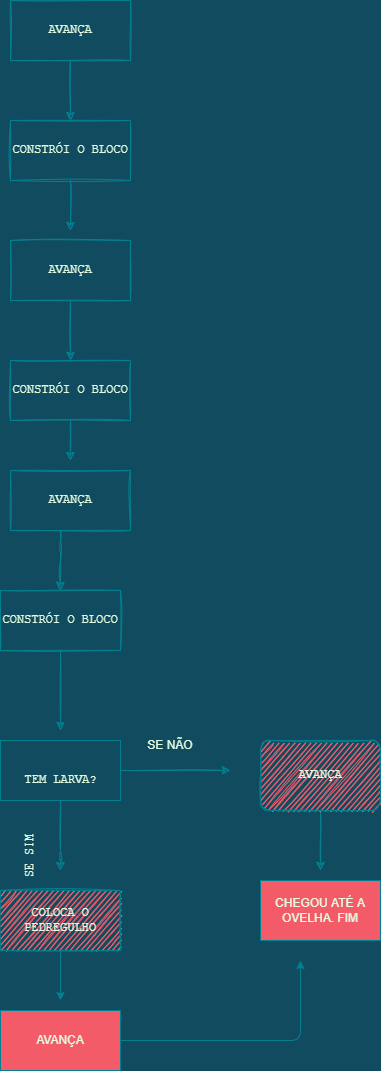

The diagram above was exported from draw.io. Its source (the exported page's mxGraphModel, read from the mxfile embedded in the PNG):
<mxGraphModel dx="868" dy="474" grid="1" gridSize="10" guides="1" tooltips="1" connect="1" arrows="1" fold="1" page="1" pageScale="1" pageWidth="827" pageHeight="1169" background="#114B5F" math="0" shadow="0">
  <root>
    <mxCell id="0" />
    <mxCell id="1" parent="0" />
    <mxCell id="cbGo8amWhDDddPdE7qFh-12" style="edgeStyle=orthogonalEdgeStyle;shape=arrow;rounded=0;orthogonalLoop=1;jettySize=auto;html=1;exitX=0.5;exitY=1;exitDx=0;exitDy=0;sketch=1;strokeColor=#028090;fontColor=#E4FDE1;labelBackgroundColor=#114B5F;" parent="1" edge="1">
      <mxGeometry relative="1" as="geometry">
        <mxPoint x="450" y="220" as="sourcePoint" />
        <mxPoint x="450" y="220" as="targetPoint" />
      </mxGeometry>
    </mxCell>
    <mxCell id="XTsKDz8rIywyFctx67LO-19" style="edgeStyle=orthogonalEdgeStyle;sketch=1;orthogonalLoop=1;jettySize=auto;html=1;fontFamily=Courier New;strokeColor=#028090;fontColor=#E4FDE1;labelBackgroundColor=#114B5F;" parent="1" source="XTsKDz8rIywyFctx67LO-1" edge="1">
      <mxGeometry relative="1" as="geometry">
        <mxPoint x="330" y="120" as="targetPoint" />
      </mxGeometry>
    </mxCell>
    <mxCell id="XTsKDz8rIywyFctx67LO-1" value="AVANÇA" style="rounded=0;whiteSpace=wrap;html=1;fontFamily=Courier New;sketch=1;fillColor=none;strokeColor=#028090;fontColor=#E4FDE1;" parent="1" vertex="1">
      <mxGeometry x="270" width="120" height="60" as="geometry" />
    </mxCell>
    <mxCell id="XTsKDz8rIywyFctx67LO-24" style="edgeStyle=orthogonalEdgeStyle;sketch=1;orthogonalLoop=1;jettySize=auto;html=1;fontFamily=Courier New;strokeColor=#028090;fontColor=#E4FDE1;labelBackgroundColor=#114B5F;" parent="1" source="XTsKDz8rIywyFctx67LO-20" edge="1">
      <mxGeometry relative="1" as="geometry">
        <mxPoint x="330" y="230" as="targetPoint" />
      </mxGeometry>
    </mxCell>
    <mxCell id="XTsKDz8rIywyFctx67LO-20" value="CONSTRÓI O BLOCO" style="rounded=0;whiteSpace=wrap;html=1;sketch=1;fontFamily=Courier New;fillColor=none;strokeColor=#028090;fontColor=#E4FDE1;" parent="1" vertex="1">
      <mxGeometry x="270" y="120" width="120" height="60" as="geometry" />
    </mxCell>
    <mxCell id="XTsKDz8rIywyFctx67LO-21" style="edgeStyle=orthogonalEdgeStyle;sketch=1;orthogonalLoop=1;jettySize=auto;html=1;fontFamily=Courier New;strokeColor=#028090;fontColor=#E4FDE1;labelBackgroundColor=#114B5F;" parent="1" source="XTsKDz8rIywyFctx67LO-22" edge="1">
      <mxGeometry relative="1" as="geometry">
        <mxPoint x="330" y="360" as="targetPoint" />
      </mxGeometry>
    </mxCell>
    <mxCell id="XTsKDz8rIywyFctx67LO-22" value="AVANÇA" style="rounded=0;whiteSpace=wrap;html=1;fontFamily=Courier New;sketch=1;fillColor=none;strokeColor=#028090;fontColor=#E4FDE1;" parent="1" vertex="1">
      <mxGeometry x="270" y="240" width="120" height="60" as="geometry" />
    </mxCell>
    <mxCell id="XTsKDz8rIywyFctx67LO-28" style="edgeStyle=orthogonalEdgeStyle;sketch=1;orthogonalLoop=1;jettySize=auto;html=1;fontFamily=Courier New;strokeColor=#028090;fontColor=#E4FDE1;labelBackgroundColor=#114B5F;" parent="1" source="XTsKDz8rIywyFctx67LO-23" edge="1">
      <mxGeometry relative="1" as="geometry">
        <mxPoint x="330" y="460" as="targetPoint" />
      </mxGeometry>
    </mxCell>
    <mxCell id="XTsKDz8rIywyFctx67LO-23" value="CONSTRÓI O BLOCO" style="rounded=0;whiteSpace=wrap;html=1;sketch=1;fontFamily=Courier New;fillColor=none;strokeColor=#028090;fontColor=#E4FDE1;" parent="1" vertex="1">
      <mxGeometry x="270" y="360" width="120" height="60" as="geometry" />
    </mxCell>
    <mxCell id="XTsKDz8rIywyFctx67LO-25" style="edgeStyle=orthogonalEdgeStyle;sketch=1;orthogonalLoop=1;jettySize=auto;html=1;fontFamily=Courier New;strokeColor=#028090;fontColor=#E4FDE1;labelBackgroundColor=#114B5F;" parent="1" source="XTsKDz8rIywyFctx67LO-26" edge="1">
      <mxGeometry relative="1" as="geometry">
        <mxPoint x="320" y="590" as="targetPoint" />
        <Array as="points">
          <mxPoint x="320" y="550" />
          <mxPoint x="320" y="550" />
        </Array>
      </mxGeometry>
    </mxCell>
    <mxCell id="XTsKDz8rIywyFctx67LO-26" value="AVANÇA" style="rounded=0;whiteSpace=wrap;html=1;fontFamily=Courier New;sketch=1;fillColor=none;strokeColor=#028090;fontColor=#E4FDE1;" parent="1" vertex="1">
      <mxGeometry x="270" y="470" width="120" height="60" as="geometry" />
    </mxCell>
    <mxCell id="XTsKDz8rIywyFctx67LO-29" style="edgeStyle=orthogonalEdgeStyle;sketch=1;orthogonalLoop=1;jettySize=auto;html=1;fontFamily=Courier New;strokeColor=#028090;fontColor=#E4FDE1;labelBackgroundColor=#114B5F;" parent="1" source="XTsKDz8rIywyFctx67LO-27" edge="1">
      <mxGeometry relative="1" as="geometry">
        <mxPoint x="320" y="730" as="targetPoint" />
      </mxGeometry>
    </mxCell>
    <mxCell id="XTsKDz8rIywyFctx67LO-27" value="CONSTRÓI O BLOCO" style="rounded=0;whiteSpace=wrap;html=1;sketch=1;fontFamily=Courier New;fillColor=none;strokeColor=#028090;fontColor=#E4FDE1;" parent="1" vertex="1">
      <mxGeometry x="260" y="590" width="120" height="60" as="geometry" />
    </mxCell>
    <mxCell id="XTsKDz8rIywyFctx67LO-30" value="TEM LARVA?&lt;br&gt;" style="text;html=1;resizable=0;autosize=1;align=center;verticalAlign=middle;points=[];fillColor=none;strokeColor=none;rounded=0;sketch=1;fontFamily=Courier New;fontColor=#E4FDE1;" parent="1" vertex="1">
      <mxGeometry x="275" y="770" width="90" height="20" as="geometry" />
    </mxCell>
    <mxCell id="XTsKDz8rIywyFctx67LO-33" style="edgeStyle=orthogonalEdgeStyle;sketch=1;orthogonalLoop=1;jettySize=auto;html=1;fontFamily=Courier New;strokeColor=#028090;fontColor=#E4FDE1;labelBackgroundColor=#114B5F;" parent="1" source="XTsKDz8rIywyFctx67LO-31" edge="1">
      <mxGeometry relative="1" as="geometry">
        <mxPoint x="320" y="870" as="targetPoint" />
        <Array as="points">
          <mxPoint x="320" y="860" />
          <mxPoint x="320" y="860" />
        </Array>
      </mxGeometry>
    </mxCell>
    <mxCell id="XTsKDz8rIywyFctx67LO-34" style="edgeStyle=orthogonalEdgeStyle;sketch=1;orthogonalLoop=1;jettySize=auto;html=1;fontFamily=Courier New;strokeColor=#028090;fontColor=#E4FDE1;labelBackgroundColor=#114B5F;" parent="1" source="XTsKDz8rIywyFctx67LO-31" edge="1">
      <mxGeometry relative="1" as="geometry">
        <mxPoint x="490" y="770" as="targetPoint" />
      </mxGeometry>
    </mxCell>
    <mxCell id="XTsKDz8rIywyFctx67LO-31" value="" style="rounded=0;whiteSpace=wrap;html=1;sketch=0;fontFamily=Courier New;glass=0;shadow=0;fillColor=none;strokeColor=#028090;fontColor=#E4FDE1;" parent="1" vertex="1">
      <mxGeometry x="260" y="740" width="120" height="60" as="geometry" />
    </mxCell>
    <mxCell id="XTsKDz8rIywyFctx67LO-38" style="edgeStyle=orthogonalEdgeStyle;sketch=1;orthogonalLoop=1;jettySize=auto;html=1;fontFamily=Courier New;strokeColor=#028090;fontColor=#E4FDE1;labelBackgroundColor=#114B5F;" parent="1" source="XTsKDz8rIywyFctx67LO-35" edge="1">
      <mxGeometry relative="1" as="geometry">
        <mxPoint x="580" y="870" as="targetPoint" />
      </mxGeometry>
    </mxCell>
    <mxCell id="XTsKDz8rIywyFctx67LO-35" value="AVANÇA" style="rounded=1;whiteSpace=wrap;html=1;sketch=1;fontFamily=Courier New;fillColor=#F45B69;strokeColor=#028090;fontColor=#E4FDE1;" parent="1" vertex="1">
      <mxGeometry x="520" y="740" width="120" height="70" as="geometry" />
    </mxCell>
    <mxCell id="XTsKDz8rIywyFctx67LO-43" style="edgeStyle=orthogonalEdgeStyle;curved=0;rounded=1;sketch=0;orthogonalLoop=1;jettySize=auto;html=1;fontColor=#E4FDE1;strokeColor=#028090;fillColor=#F45B69;labelBackgroundColor=#114B5F;" parent="1" source="XTsKDz8rIywyFctx67LO-36" edge="1">
      <mxGeometry relative="1" as="geometry">
        <mxPoint x="320" y="1000" as="targetPoint" />
      </mxGeometry>
    </mxCell>
    <mxCell id="XTsKDz8rIywyFctx67LO-36" value="COLOCA O PEDREGULHO&lt;br&gt;" style="rounded=0;whiteSpace=wrap;html=1;sketch=1;fontFamily=Courier New;fillColor=#F45B69;strokeColor=#028090;fontColor=#E4FDE1;" parent="1" vertex="1">
      <mxGeometry x="260" y="890" width="120" height="60" as="geometry" />
    </mxCell>
    <mxCell id="XTsKDz8rIywyFctx67LO-37" value="SE SIM" style="text;html=1;strokeColor=none;fillColor=none;align=center;verticalAlign=middle;whiteSpace=wrap;rounded=0;sketch=1;fontFamily=Courier New;rotation=-90;fontColor=#E4FDE1;" parent="1" vertex="1">
      <mxGeometry x="260" y="840" width="60" height="30" as="geometry" />
    </mxCell>
    <mxCell id="XTsKDz8rIywyFctx67LO-39" value="CHEGOU ATÉ A OVELHA. FIM" style="rounded=0;whiteSpace=wrap;html=1;sketch=0;fillColor=#F45B69;strokeColor=#028090;fontColor=#E4FDE1;" parent="1" vertex="1">
      <mxGeometry x="520" y="880" width="120" height="60" as="geometry" />
    </mxCell>
    <mxCell id="XTsKDz8rIywyFctx67LO-44" style="edgeStyle=orthogonalEdgeStyle;curved=0;rounded=1;sketch=0;orthogonalLoop=1;jettySize=auto;html=1;fontColor=#E4FDE1;strokeColor=#028090;fillColor=#F45B69;labelBackgroundColor=#114B5F;" parent="1" source="XTsKDz8rIywyFctx67LO-41" edge="1">
      <mxGeometry relative="1" as="geometry">
        <mxPoint x="560" y="960" as="targetPoint" />
      </mxGeometry>
    </mxCell>
    <mxCell id="XTsKDz8rIywyFctx67LO-41" value="AVANÇA" style="rounded=0;whiteSpace=wrap;html=1;sketch=0;fillColor=#F45B69;strokeColor=#028090;fontColor=#E4FDE1;" parent="1" vertex="1">
      <mxGeometry x="260" y="1010" width="120" height="60" as="geometry" />
    </mxCell>
    <mxCell id="XTsKDz8rIywyFctx67LO-45" value="SE NÃO" style="text;html=1;strokeColor=none;fillColor=none;align=center;verticalAlign=middle;whiteSpace=wrap;rounded=0;sketch=0;fontColor=#E4FDE1;" parent="1" vertex="1">
      <mxGeometry x="400" y="730" width="60" height="30" as="geometry" />
    </mxCell>
  </root>
</mxGraphModel>